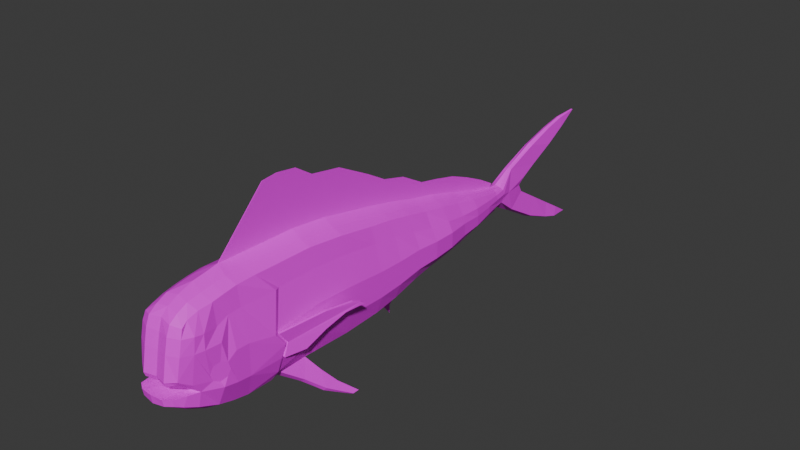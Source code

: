 # Source: Coryphaena_hippurus.blend  (saved by Blender 4.4.32; exported with 4.5.12 LTS)
import bpy
from mathutils import Matrix  # noqa: F401  (used for matrix-valued properties, if any)

bpy.ops.wm.read_factory_settings(use_empty=True)
scene = bpy.context.scene
scene.name = 'Scene'

# ---- collections
col_collection = bpy.data.collections.new('Collection'); scene.collection.children.link(col_collection)

# ---- images (referenced by path relative to the original .blend; pixels are not part of the script)
import os
ASSET_DIR = os.environ.get("B2B_ASSET_DIR", "")  # directory of the original .blend (textures are referenced by path, not embedded)
HERE = os.path.dirname(os.path.abspath(__file__))  # packed textures are extracted next to this script under _unpacked/

def load_image(name, relpath, width, height, colorspace="sRGB"):
    """Load a texture the original file referenced (path relative to the .blend, or extracted next to this script)."""
    p = next((c for c in (os.path.join(HERE, relpath), os.path.join(ASSET_DIR, relpath)) if relpath and os.path.exists(c)), "")
    if p:
        img = bpy.data.images.load(p, check_existing=True)
        img.name = name
    else:  # same state as the original file: an image datablock whose file is absent (Cycles renders it pink)
        img = bpy.data.images.new(name, width, height)
        img.source = "FILE"
        img.filepath = "//" + (relpath or name)
    img.colorspace_settings.name = colorspace
    return img
img_corypheaena_hippuris_textura = load_image('Corypheaena_hippuris_textura', 'Corypheaena_hippuris_textura.png', 1024, 1024, 'sRGB')

# ---- materials (node trees are filled in below, after node groups)
mat_material = bpy.data.materials.new('Material')

# ---- material node trees
mat_material.use_nodes = True; mat_material.node_tree.nodes.clear()
_N = mat_material.node_tree.nodes; _L = mat_material.node_tree.links
n0 = _N.new('ShaderNodeBsdfPrincipled'); n0.name = 'Principled BSDF'; n0.location = (10, 300)
n1 = _N.new('ShaderNodeOutputMaterial'); n1.name = 'Material Output'; n1.location = (300, 300)
n2 = _N.new('ShaderNodeTexImage'); n2.name = 'Image Texture'; n2.location = (-280, 280)
n2.image = img_corypheaena_hippuris_textura
_L.new(n0.outputs[0], n1.inputs[0])
_L.new(n2.outputs[0], n0.inputs[0])
n1.is_active_output = True

# ---- world
world_world = bpy.data.worlds.new('World'); scene.world = world_world
world_world.use_nodes = True; world_world.node_tree.nodes.clear()
_N = world_world.node_tree.nodes; _L = world_world.node_tree.links
n0 = _N.new('ShaderNodeOutputWorld'); n0.name = 'World Output'; n0.location = (300, 300)
n1 = _N.new('ShaderNodeBackground'); n1.name = 'Background'; n1.location = (10, 300)
n1.inputs[0].default_value = (0.05088, 0.05088, 0.05088, 1.0)
_L.new(n1.outputs[0], n0.inputs[0])
n0.is_active_output = True
world_world.color = (0.05088, 0.05088, 0.05088)
world_world.sun_shadow_jitter_overblur = 0.0

# ---- meshes
me_vert = bpy.data.meshes.new('Vert')
me_vert.from_pydata([(0.0, -0.002637, 0.4378), (0.0, -0.2972, 0.4972), (0.0, -0.5873, 0.5301), (0.0, -0.8972, 0.5367), (0.0, -1.205, 0.5433), (0.0, -1.396, 0.5117), (0.0, -1.513, 0.4718), (0.0, -1.594, 0.4313), (0.0, -1.672, 0.2994), (0.0, -1.696, 0.1919), (0.0, -1.727, 0.02088), (0.0, -1.716, -0.01035), (0.0, -1.602, -0.05925), (0.0, -1.56, -0.1007), (0.0, -1.784, -0.0803), (0.0, -1.775, -0.1426), (0.0, -1.683, -0.2088), (0.0, -1.578, -0.266), (0.0, -1.429, -0.3309), (0.0, -1.316, -0.3708), (0.0, -1.214, -0.3891), (0.0, -1.056, -0.3946), (0.0, -0.9051, -0.3915), (0.0, -0.604, -0.3849), (0.0, -0.3116, -0.3905), (0.0, 0.0004759, -0.3795), (0.0, 0.1974, -0.3475), (0.0, 0.4095, -0.2932), (0.0, 0.6019, -0.2685), (0.0, 0.8003, -0.2478), (0.0, 0.9972, -0.2227), (0.0, 1.2, -0.2053), (0.0, 1.396, -0.1757), (0.0, 1.55, -0.1537), (0.0, 1.62, -0.1502), (0.0, 1.8, -0.247), (0.0, 2.082, -0.4118), (0.0, 2.311, -0.508), (0.0, 2.456, -0.5568), (0.0, 2.644, -0.5614), (0.0, 1.968, -0.1371), (0.0, 1.925, -0.06688), (0.0, 1.976, -0.008881), (0.0, 2.717, 0.3422), (0.0, 2.505, 0.3452), (0.0, 2.323, 0.3078), (0.0, 2.085, 0.2445), (0.0, 1.799, 0.1224), (0.0, 1.632, 0.03567), (0.0, 1.553, 0.03541), (0.0, 1.394, 0.07659), (0.0, 1.2, 0.1331), (0.0, 1.002, 0.1972), (0.0, 0.8018, 0.2521), (0.0, 0.6019, 0.2964), (0.0, 0.4034, 0.3498), (0.0, 0.202, 0.3971), (0.0, -1.305, 0.5253), (0.0, -1.051, 0.54), (0.0, -1.647, -0.09071), (0.0, -1.646, 0.3833), (0.0, 2.119, 0.06064), (0.0, 2.332, 0.1635), (0.0, 2.522, 0.2558), (0.0, 2.161, -0.2584), (0.0, 2.358, -0.3821), (0.0, 2.505, -0.4739), (0.1475, -0.0047, 0.3577), (0.1546, -0.3001, 0.4128), (0.1529, -0.5918, 0.447), (0.1545, -0.9029, 0.4526), (0.1538, -1.058, 0.4564), (0.1582, -1.211, 0.4569), (0.1609, -1.311, 0.4445), (0.1619, -1.402, 0.4302), (0.1531, -1.504, 0.4167), (0.1503, -1.585, 0.391), (0.1607, -1.634, 0.3603), (0.1692, -1.655, 0.3001), (0.1691, -1.678, 0.1924), (0.1573, -1.703, 0.02998), (0.1492, -1.691, 0.008839), (0.1724, -1.602, -0.05925), (0.1795, -1.56, -0.1007), (0.163, -1.647, -0.09071), (0.1393, -1.739, -0.0803), (0.1393, -1.73, -0.1305), (0.1593, -1.677, -0.1548), (0.175, -1.578, -0.1995), (0.175, -1.429, -0.2644), (0.175, -1.316, -0.2962), (0.175, -1.197, -0.3183), (0.1776, -1.002, -0.3182), (0.1638, -0.9092, -0.3128), (0.175, -0.604, -0.3027), (0.1848, -0.3113, -0.3049), (0.1861, 0.0003755, -0.2917), (0.1856, 0.1975, -0.2634), (0.1845, 0.4094, -0.2122), (0.1678, 0.6026, -0.196), (0.1617, 0.8021, -0.1794), (0.149, 0.9993, -0.1604), (0.1238, 1.205, -0.1412), (0.09845, 1.399, -0.1295), (0.07735, 1.549, -0.1025), (0.06027, 1.639, -0.1054), (0.05151, 1.8, -0.2269), (0.05551, 2.082, -0.3917), (0.05551, 2.311, -0.4879), (0.05551, 2.456, -0.5367), (0.02849, 2.644, -0.5614), (0.02982, 2.161, -0.2584), (0.02508, 1.968, -0.1371), (0.02912, 1.925, -0.06688), (0.03843, 1.976, -0.008881), (0.02613, 2.522, 0.2558), (0.006565, 2.713, 0.3455), (0.01791, 2.506, 0.3349), (0.02247, 2.326, 0.2971), (0.02879, 2.085, 0.2259), (0.02958, 1.799, 0.1152), (0.03938, 1.638, 0.0196), (0.06316, 1.552, 0.01534), (0.08415, 1.401, 0.04805), (0.1032, 1.207, 0.09267), (0.1083, 1.007, 0.1353), (0.1178, 0.8049, 0.1877), (0.1246, 0.6037, 0.2286), (0.1314, 0.4038, 0.2786), (0.1375, 0.2008, 0.323), (0.2038, -1.484, -0.0542), (0.1807, -1.616, -0.02441), (0.1991, -1.582, 0.2967), (0.1991, -1.595, 0.1835), (0.2039, -1.517, 0.2869), (0.215, -1.528, 0.186), (0.0502, 1.756, -0.06217), (0.03483, 2.119, 0.06064), (0.03506, 2.332, 0.1635), (0.02982, 2.358, -0.3821), (0.03502, 2.505, -0.4739), (0.06138, 1.653, -0.002583), (0.06784, 1.661, -0.04079), (0.05955, 1.658, -0.07902), (0.07829, 1.549, -0.07909), (0.08658, 1.548, -0.04093), (0.07829, 1.546, -0.002776), (0.1094, 1.396, 0.0129), (0.1178, 1.395, -0.03559), (0.1178, 1.395, -0.09169), (0.1544, 1.2, -0.1028), (0.1544, 1.2, -0.02414), (0.1445, 1.2, 0.03481), (0.162, 1.001, 0.05455), (0.18, 0.9995, -0.002013), (0.18, 0.9983, -0.1016), (0.2164, 0.8007, -0.105), (0.2164, 0.801, 0.01401), (0.1795, 0.8013, 0.09228), (0.1795, 0.6019, 0.1155), (0.2307, 0.6019, 0.02699), (0.2307, 0.6019, -0.1077), (0.1795, 0.4053, 0.1662), (0.2307, 0.4065, 0.04225), (0.2307, 0.408, -0.1115), (0.2307, 0.1985, -0.1421), (0.2307, 0.1997, 0.03767), (0.1795, 0.2008, 0.2174), (0.1795, -0.001859, 0.2399), (0.2307, -0.001081, 0.042), (0.2307, -0.0003025, -0.1559), (0.1795, -0.3008, 0.2817), (0.2307, -0.3044, 0.06617), (0.2307, -0.308, -0.1493), (0.1795, -0.5915, 0.3053), (0.2307, -0.5956, 0.08046), (0.2307, -0.5998, -0.1444), (0.1795, -0.8992, 0.3091), (0.2307, -0.9747, 0.04023), (0.2307, -0.9374, -0.1499), (0.1951, -0.9347, 0.3101), (0.2403, -1.001, 0.03667), (0.2384, -0.9594, -0.1485), (0.1795, -1.207, 0.3127), (0.2307, -1.209, 0.08206), (0.2307, -1.212, -0.1486), (0.1795, -1.308, 0.3089), (0.2307, -1.31, 0.08504), (0.2307, -1.313, -0.1388), (0.2307, -1.421, -0.1184), (0.2302, -1.381, 0.03823), (0.1867, -1.405, 0.2765), (0.08974, -1.332, 0.4906), (0.08974, -1.23, 0.5013), (0.06433, 1.408, -0.1457), (0.08392, 1.214, -0.1722), (0.08974, -1.525, 0.4572), (0.08974, -1.425, 0.4768), (0.08974, -1.074, 0.498), (0.08974, -0.9176, 0.4946), (0.04529, 1.55, -0.1299), (0.08974, -1.604, 0.4192), (0.0266, 1.619, -0.1359), (0.08974, -1.693, 0.3044), (0.08974, -1.665, 0.3738), (0.08974, -1.717, 0.1951), (0.08974, -1.749, 0.02158), (0.08974, -1.738, -0.0104), (0.08974, -1.634, -0.06011), (0.08974, -1.591, -0.1022), (0.08974, -1.68, -0.09208), (0.08974, -1.773, -0.0815), (0.08974, -1.764, -0.1327), (0.08974, -1.697, -0.1756), (0.08974, -1.609, -0.2369), (0.08974, -1.458, -0.3144), (0.08974, -1.343, -0.3467), (0.08974, -1.239, -0.3635), (0.08974, -1.062, -0.3609), (0.117, -0.923, -0.3389), (0.0365, 1.554, 0.03001), (0.08974, -0.6196, -0.3534), (0.05664, 1.4, 0.064), (0.08974, -0.3225, -0.3489), (0.05591, 1.209, 0.1147), (0.08974, -0.005257, -0.3377), (0.06261, 1.008, 0.1673), (0.08974, 0.1949, -0.3051), (0.0639, 0.807, 0.2188), (0.08974, 0.4105, -0.2478), (0.08974, -0.3078, 0.4544), (0.08974, -0.008421, 0.3941), (0.07268, 0.6052, 0.2591), (0.08974, 0.6059, -0.2245), (0.08974, -0.6026, 0.4879), (0.07979, 0.4042, 0.3097), (0.08974, 0.8076, -0.2059), (0.08974, 0.1995, 0.3527), (0.08959, 1.008, -0.1876), (0.208, -1.478, 0.04478), (0.2259, -1.387, -0.06075), (0.2206, -1.409, 0.182), (0.0, 0.1323, 0.6499), (0.0, -0.1416, 0.7925), (0.0, -0.3924, 0.8342), (0.0, -0.5338, 0.9266), (0.0, -0.8181, 0.937), (0.0, 1.572, 0.06781), (0.0, 1.431, 0.147), (0.0, 1.256, 0.2288), (0.0, 1.076, 0.3011), (0.0, 0.8759, 0.35), (0.0, 0.71, 0.3838), (0.0, 0.5028, 0.4991), (0.0, 0.3037, 0.5507), (0.0, -0.6933, 0.9486), (0.0, 0.3459, -0.5293), (0.0, 0.4775, -0.408), (0.0, 0.6648, -0.3571), (0.0, 0.8613, -0.3158), (0.0, 1.042, -0.2955), (0.0, 1.243, -0.2584), (0.0, 1.425, -0.2344), (0.0, 1.643, -0.1899), (0.0, 0.3789, -0.4327), (0.0, 0.3468, -0.4647), (0.22, -1.428, 0.06201), (0.2014, -1.501, -0.003354), (0.214, -1.437, -0.07798), (0.2326, -1.364, -0.01261), (0.2129, -0.9731, -0.2546), (0.3235, -0.4048, 0.04404), (0.3381, -0.3101, -0.007657), (0.2307, -0.9054, -0.0529), (0.2657, -0.7812, -0.15), (0.2901, -0.6224, -0.06993), (0.3141, -0.466, -0.01383), (0.3332, -0.342, 0.01789), (0.2901, -0.6218, 0.05988), (0.0, -0.7545, -0.3882), (0.1597, -0.6842, -0.3127), (0.1431, -0.9168, -0.3234), (0.1324, -0.6118, -0.328), (0.1105, -0.6966, -0.3405), (0.1431, -0.6897, -0.3211), (0.3322, -0.4204, -0.6691), (0.3331, -0.418, -0.6694), (0.3225, -0.3705, -0.6744), (0.3225, -0.4228, -0.6749), (0.3331, -0.3663, -0.6689), (0.3322, -0.3684, -0.6686), (0.2154, -0.7478, -0.4326), (0.2736, -0.6114, -0.5479), (0.2725, -0.5019, -0.548), (0.2178, -0.6009, -0.4295), (0.191, -0.6094, -0.4467), (0.2576, -0.5079, -0.5649), (0.2547, -0.62, -0.5692), (0.1852, -0.7582, -0.4522), (0.2088, -0.605, -0.4344), (0.2656, -0.5047, -0.5558), (0.2038, -0.753, -0.4393), (0.2656, -0.615, -0.5569), (0.2473, -0.9084, -0.05295), (0.2473, -0.9405, -0.15), (0.3498, -0.3451, 0.01784), (0.3547, -0.3131, -0.007705), (0.2823, -0.7843, -0.1501), (0.3068, -0.6249, 0.05983), (0.3401, -0.4078, 0.04399), (0.2473, -0.9778, 0.04018), (0.3067, -0.6255, -0.06998), (0.3307, -0.4691, -0.01388), (0.002104, 0.1974, -0.3475), (0.002104, 0.4095, -0.2932), (0.002104, 0.6019, -0.2685), (0.002104, 0.8003, -0.2478), (0.002104, 0.9972, -0.2227), (0.002104, 1.2, -0.2053), (0.002104, 1.396, -0.1757), (0.002104, 1.55, -0.1537), (0.002104, 0.3789, -0.4327), (0.002104, 0.4775, -0.408), (0.002104, 0.6648, -0.3571), (0.002104, 0.8613, -0.3158), (0.002104, 1.042, -0.2955), (0.002104, 1.243, -0.2584), (0.002104, 1.425, -0.2344), (0.002104, 1.643, -0.1899), (0.002104, 0.3459, -0.5293), (0.002104, 0.3468, -0.4647), (0.002016, -0.002637, 0.4378), (0.002016, -0.2972, 0.4972), (0.002016, -0.5873, 0.5301), (0.002016, -0.8972, 0.5367), (0.002016, -1.051, 0.54), (0.002016, -1.205, 0.5433), (0.002016, 1.553, 0.03541), (0.002016, 1.394, 0.07659), (0.002016, 1.2, 0.1331), (0.002016, 1.002, 0.1972), (0.002016, 0.8018, 0.2521), (0.002016, 0.6019, 0.2964), (0.002016, 0.4034, 0.3498), (0.002016, 0.202, 0.3971), (0.002016, 0.1323, 0.6499), (0.002016, -0.1416, 0.7925), (0.002016, -0.3924, 0.8342), (0.002016, -0.5338, 0.9266), (0.002016, -0.6933, 0.9486), (0.002016, -0.8181, 0.937), (0.002016, 1.572, 0.06781), (0.002016, 1.431, 0.147), (0.002016, 1.256, 0.2288), (0.002016, 1.076, 0.3011), (0.002016, 0.8759, 0.35), (0.002016, 0.71, 0.3838), (0.002016, 0.5028, 0.4991), (0.002016, 0.3037, 0.5507), (0.247, -0.9266, -0.05697), (0.1981, -0.9446, -0.2637), (0.1694, -0.9782, -0.3165), (0.0988, -1.027, -0.3536), (0.0, -1.02, -0.3938)], [], [(170, 96, 97, 165), (121, 141, 142, 143, 105, 106, 136, 120), (144, 104, 105, 143), (149, 103, 104, 144), (150, 102, 103, 149), (155, 101, 102, 150), (156, 100, 101, 155), (161, 99, 100, 156), (164, 98, 99, 161), (165, 97, 98, 164), (168, 67, 68, 171), (171, 68, 69, 174), (174, 69, 70, 177), (177, 70, 71, 180), (180, 71, 72, 183), (183, 72, 73, 186), (186, 73, 74, 191), (89, 189, 83, 88), (88, 83, 84, 87), (83, 130, 131, 82), (82, 131, 80, 81), (79, 133, 132, 78), (80, 131, 133, 79), (78, 132, 76, 77), (132, 134, 75, 76), (133, 135, 134, 132), (131, 130, 267, 239, 135, 133), (120, 114, 137, 119), (112, 106, 107, 111), (114, 120, 136, 113), (113, 136, 106, 112), (119, 137, 138, 118), (118, 138, 115, 117), (117, 115, 116), (111, 107, 108, 139), (139, 108, 109, 140), (140, 109, 110), (193, 192, 73, 72), (195, 194, 103, 102), (197, 196, 75, 74), (199, 198, 71, 70), (194, 200, 104, 103), (196, 201, 76, 75), (200, 202, 105, 104), (204, 203, 78, 77), (107, 106, 35, 36), (203, 205, 79, 78), (108, 107, 36, 37), (205, 206, 80, 79), (109, 108, 37, 38), (206, 207, 81, 80), (110, 109, 38, 39), (207, 208, 82, 81), (208, 209, 83, 82), (209, 210, 84, 83), (210, 211, 85, 84), (211, 212, 86, 85), (212, 213, 87, 86), (201, 204, 77, 76), (213, 214, 88, 87), (214, 215, 89, 88), (215, 216, 90, 89), (216, 217, 91, 90), (217, 218, 92, 91), (106, 105, 202, 34, 35), (218, 362, 361, 92), (293, 292, 286, 289), (220, 222, 123, 122), (221, 223, 95, 94, 282), (222, 224, 124, 123), (223, 225, 96, 95), (224, 226, 125, 124), (225, 227, 97, 96), (137, 114, 42, 61, 62, 63, 43, 116, 115, 138), (226, 228, 126, 125), (227, 229, 98, 97), (231, 230, 68, 67), (228, 232, 127, 126), (229, 233, 99, 98), (230, 234, 69, 68), (232, 235, 128, 127), (233, 236, 100, 99), (234, 199, 70, 69), (235, 237, 129, 128), (236, 238, 101, 100), (198, 193, 72, 71), (237, 231, 67, 129), (238, 195, 102, 101), (192, 197, 74, 73), (90, 188, 189, 89), (188, 187, 190, 269, 240, 189), (187, 186, 191, 241, 190), (91, 185, 188, 90), (185, 184, 187, 188), (184, 183, 186, 187), (92, 270, 182, 185, 91), (182, 359, 181, 184, 185), (181, 180, 183, 184), (93, 360, 361), (179, 273, 178, 181, 359, 182), (178, 177, 180, 181), (94, 176, 179, 360, 93, 280), (176, 175, 178, 273, 179), (175, 174, 177, 178), (95, 173, 176, 94), (173, 172, 175, 176), (172, 171, 174, 175), (96, 170, 173, 95), (170, 169, 172, 173), (169, 168, 171, 172), (129, 167, 162, 128), (167, 166, 163, 162), (166, 165, 164, 163), (128, 162, 159, 127), (162, 163, 160, 159), (163, 164, 161, 160), (127, 159, 158, 126), (159, 160, 157, 158), (160, 161, 156, 157), (126, 158, 153, 125), (158, 157, 154, 153), (157, 156, 155, 154), (125, 153, 152, 124), (153, 154, 151, 152), (154, 155, 150, 151), (124, 152, 147, 123), (152, 151, 148, 147), (151, 150, 149, 148), (123, 147, 146, 122), (147, 148, 145, 146), (148, 149, 144, 145), (122, 146, 141, 121), (146, 145, 142, 141), (145, 144, 143, 142), (67, 168, 167, 129), (168, 169, 166, 167), (169, 170, 165, 166), (57, 5, 197, 192), (30, 31, 195, 238), (56, 0, 231, 237), (58, 4, 193, 198), (29, 30, 238, 236), (55, 56, 237, 235), (2, 3, 199, 234), (28, 29, 236, 233), (54, 55, 235, 232), (1, 2, 234, 230), (27, 28, 233, 229), (53, 54, 232, 228), (0, 1, 230, 231), (26, 27, 229, 227), (52, 53, 228, 226), (25, 26, 227, 225), (51, 52, 226, 224), (24, 25, 225, 223), (50, 51, 224, 222), (23, 24, 223, 221), (49, 50, 222, 220), (22, 279, 23, 221, 283, 219), (21, 363, 362, 218), (20, 21, 218, 217), (19, 20, 217, 216), (18, 19, 216, 215), (17, 18, 215, 214), (16, 17, 214, 213), (7, 60, 204, 201), (15, 16, 213, 212), (14, 15, 212, 211), (112, 111, 139, 140, 110, 39, 66, 65, 64, 40, 41, 113), (59, 14, 211, 210), (13, 59, 210, 209), (12, 13, 209, 208), (11, 12, 208, 207), (10, 11, 207, 206), (9, 10, 206, 205), (8, 9, 205, 203), (60, 8, 203, 204), (33, 34, 202, 200), (6, 7, 201, 196), (32, 33, 200, 194), (3, 58, 198, 199), (5, 6, 196, 197), (31, 32, 194, 195), (4, 57, 192, 193), (83, 189, 240, 268, 130), (239, 266, 190, 241, 135), (134, 191, 74, 75), (130, 268, 240, 269, 190, 266, 239, 267), (135, 241, 191, 134), (87, 84, 85, 86), (114, 113, 41, 42), (121, 120, 47, 48), (220, 122, 121, 48, 49), (47, 120, 119, 46), (46, 119, 118, 45), (45, 118, 117, 44), (44, 117, 116, 43), (54, 53, 341, 342), (244, 245, 348, 347), (53, 52, 340, 341), (243, 244, 347, 346), (52, 51, 339, 340), (242, 243, 346, 345), (51, 50, 338, 339), (50, 49, 337, 338), (245, 255, 349, 348), (254, 242, 345, 358), (49, 247, 351, 337), (253, 254, 358, 357), (252, 253, 357, 356), (263, 33, 320, 328), (26, 256, 329, 313), (28, 27, 314, 315), (262, 263, 328, 327), (27, 26, 313, 314), (261, 262, 327, 326), (260, 261, 326, 325), (275, 311, 307, 274), (290, 289, 286, 285, 288, 287), (297, 296, 287, 288), (296, 300, 290, 287), (282, 94, 280, 284, 283, 221), (292, 302, 285, 286), (302, 297, 288, 285), (300, 293, 289, 290), (284, 280, 294, 299), (299, 294, 293, 300), (281, 219, 298, 301), (301, 298, 297, 302), (93, 281, 301, 291), (291, 301, 302, 292), (283, 284, 299, 295), (295, 299, 300, 296), (219, 283, 295, 298), (298, 295, 296, 297), (280, 93, 291, 294), (294, 291, 292, 293), (304, 307, 311, 312, 306, 305, 309, 308, 310, 303), (274, 307, 304, 179), (178, 310, 308, 278), (276, 312, 311, 275), (179, 304, 303, 273), (278, 308, 309, 271), (272, 306, 312, 276), (273, 303, 310, 178), (277, 305, 306, 272), (271, 309, 305, 277), (273, 178, 278, 271, 277, 272, 276, 275, 274, 179), (320, 319, 327, 328), (318, 317, 325, 326), (316, 315, 323, 324), (314, 313, 329, 330, 321, 322), (319, 318, 326, 327), (317, 316, 324, 325), (315, 314, 322, 323), (29, 28, 315, 316), (264, 257, 322, 321), (265, 264, 321, 330), (30, 29, 316, 317), (257, 258, 323, 322), (256, 265, 330, 329), (31, 30, 317, 318), (258, 259, 324, 323), (32, 31, 318, 319), (259, 260, 325, 324), (33, 32, 319, 320), (332, 331, 345, 346), (342, 341, 355, 356), (333, 332, 346, 347), (343, 342, 356, 357), (334, 333, 347, 348), (344, 343, 357, 358), (336, 335, 349, 350), (331, 344, 358, 345), (338, 337, 351, 352), (339, 338, 352, 353), (335, 334, 348, 349), (340, 339, 353, 354), (341, 340, 354, 355), (255, 246, 350, 349), (55, 54, 342, 343), (247, 248, 352, 351), (1, 0, 331, 332), (56, 55, 343, 344), (248, 249, 353, 352), (2, 1, 332, 333), (0, 56, 344, 331), (249, 250, 354, 353), (3, 2, 333, 334), (250, 251, 355, 354), (4, 58, 335, 336), (246, 4, 336, 350), (58, 3, 334, 335), (251, 252, 356, 355), (361, 360, 179, 182, 270, 92), (361, 362, 219, 281, 93), (362, 363, 22, 219)])
_uv = me_vert.uv_layers.new(name='UVMap')
_uv.uv.foreach_set('vector', [0.1618, 0.3956, 0.1906, 0.3978, 0.1818, 0.441, 0.1562, 0.4393, 0.09746, 0.7558, 0.1031, 0.7522, 0.1115, 0.7538, 0.1198, 0.7537, 0.1258, 0.7511, 0.1498, 0.7949, 0.1141, 0.783, 0.07414, 0.79, 0.1212, 0.7373, 0.1263, 0.7377, 0.1258, 0.7511, 0.1198, 0.7537, 0.1269, 0.7034, 0.1347, 0.7049, 0.1263, 0.7377, 0.1212, 0.7373, 0.1327, 0.6603, 0.1404, 0.6619, 0.1347, 0.7049, 0.1269, 0.7034, 0.1357, 0.6156, 0.1479, 0.6168, 0.1404, 0.6619, 0.1327, 0.6603, 0.1399, 0.5718, 0.1549, 0.5734, 0.1479, 0.6168, 0.1357, 0.6156, 0.1434, 0.5279, 0.1613, 0.5296, 0.1549, 0.5734, 0.1399, 0.5718, 0.1467, 0.4851, 0.1678, 0.487, 0.1613, 0.5296, 0.1434, 0.5279, 0.1562, 0.4393, 0.1818, 0.441, 0.1678, 0.487, 0.1467, 0.4851, 0.07369, 0.3901, 0.04711, 0.3881, 0.03901, 0.3221, 0.06841, 0.3236, 0.06841, 0.3236, 0.03901, 0.3221, 0.03525, 0.2572, 0.067, 0.2591, 0.067, 0.2591, 0.03525, 0.2572, 0.03811, 0.1885, 0.07015, 0.1911, 0.07015, 0.1911, 0.03811, 0.1885, 0.03928, 0.1542, 0.07077, 0.1832, 0.07077, 0.1832, 0.03928, 0.1542, 0.04127, 0.1204, 0.07338, 0.1231, 0.07338, 0.1231, 0.04127, 0.1204, 0.04534, 0.0985, 0.07552, 0.1009, 0.07552, 0.1009, 0.04534, 0.0985, 0.04969, 0.07859, 0.08407, 0.07973, 0.2029, 0.08198, 0.172, 0.08153, 0.1687, 0.05081, 0.1906, 0.04824, 0.1906, 0.04824, 0.1687, 0.05081, 0.1673, 0.03141, 0.1817, 0.02574, 0.1687, 0.05081, 0.1581, 0.06688, 0.1493, 0.04017, 0.16, 0.04103, 0.16, 0.04103, 0.1493, 0.04017, 0.1379, 0.0205, 0.1457, 0.02057, 0.1057, 0.02071, 0.1073, 0.03901, 0.08222, 0.04045, 0.08172, 0.02448, 0.1379, 0.0205, 0.1493, 0.04017, 0.1073, 0.03901, 0.1057, 0.02071, 0.08172, 0.02448, 0.08222, 0.04045, 0.0604, 0.03879, 0.06804, 0.02821, 0.08222, 0.04045, 0.08365, 0.05483, 0.05378, 0.05626, 0.0604, 0.03879, 0.1073, 0.03901, 0.1062, 0.0537, 0.08365, 0.05483, 0.08222, 0.04045, 0.1493, 0.04017, 0.1581, 0.06688, 0.1471, 0.06242, 0.1364, 0.06678, 0.1062, 0.0537, 0.1073, 0.03901, 0.07414, 0.79, 0.0993, 0.8308, 0.08208, 0.8615, 0.04609, 0.8519, 0.1272, 0.8309, 0.1498, 0.7949, 0.1824, 0.8595, 0.1515, 0.8752, 0.0993, 0.8308, 0.07414, 0.79, 0.1141, 0.783, 0.1125, 0.8205, 0.1125, 0.8205, 0.1141, 0.783, 0.1498, 0.7949, 0.1272, 0.8309, 0.04609, 0.8519, 0.08208, 0.8615, 0.05674, 0.907, 0.02717, 0.904, 0.02717, 0.904, 0.05674, 0.907, 0.03377, 0.9479, 0.01643, 0.9432, 0.01643, 0.9432, 0.03377, 0.9479, 0.01114, 0.9889, 0.1515, 0.8752, 0.1824, 0.8595, 0.2005, 0.9113, 0.1761, 0.9204, 0.1761, 0.9204, 0.2005, 0.9113, 0.2094, 0.944, 0.1945, 0.9539, 0.1945, 0.9539, 0.2094, 0.944, 0.2117, 0.9859, 0.2571, 0.1035, 0.2583, 0.08138, 0.2765, 0.08684, 0.2746, 0.1085, 0.3269, 0.5661, 0.3304, 0.5983, 0.3225, 0.5952, 0.3174, 0.5611, 0.2597, 0.0614, 0.2615, 0.03981, 0.2777, 0.04514, 0.2781, 0.0672, 0.2565, 0.1724, 0.2568, 0.1379, 0.2732, 0.1422, 0.2731, 0.1763, 0.3304, 0.5983, 0.3341, 0.6225, 0.3264, 0.6193, 0.3225, 0.5952, 0.2615, 0.03981, 0.2648, 0.02351, 0.2794, 0.02806, 0.2777, 0.04514, 0.1316, 0.7385, 0.1315, 0.7539, 0.1258, 0.7511, 0.1263, 0.7377, 0.3921, 0.0275, 0.392, 0.04392, 0.3749, 0.04265, 0.3768, 0.02862, 0.3371, 0.7525, 0.3346, 0.6804, 0.3464, 0.6822, 0.3498, 0.7544, 0.392, 0.04392, 0.392, 0.06864, 0.3749, 0.06703, 0.3749, 0.04265, 0.339, 0.8064, 0.3371, 0.7525, 0.3498, 0.7544, 0.3517, 0.8083, 0.392, 0.06864, 0.3923, 0.1036, 0.3779, 0.09913, 0.3749, 0.06703, 0.3399, 0.8391, 0.339, 0.8064, 0.3517, 0.8083, 0.3526, 0.8409, 0.3923, 0.1036, 0.3924, 0.1137, 0.3798, 0.107, 0.3779, 0.09913, 0.3462, 0.8764, 0.3399, 0.8391, 0.3526, 0.8409, 0.3525, 0.8761, 0.3948, 0.4055, 0.3947, 0.4308, 0.3761, 0.4367, 0.381, 0.4119, 0.3947, 0.4308, 0.395, 0.4438, 0.3749, 0.4495, 0.3761, 0.4367, 0.3939, 0.3765, 0.394, 0.3566, 0.4087, 0.3638, 0.412, 0.3833, 0.394, 0.3566, 0.394, 0.3359, 0.4039, 0.3433, 0.4087, 0.3638, 0.3863, 0.5989, 0.3759, 0.6, 0.3774, 0.5893, 0.3876, 0.5882, 0.3277, 0.01289, 0.3286, 0.03045, 0.3128, 0.03241, 0.3167, 0.01944, 0.2648, 0.02351, 0.2685, 0.01114, 0.2841, 0.01789, 0.2794, 0.02806, 0.3286, 0.03045, 0.3299, 0.05418, 0.3102, 0.05638, 0.3128, 0.03241, 0.3299, 0.05418, 0.3314, 0.09149, 0.3115, 0.09171, 0.3102, 0.05638, 0.3314, 0.09149, 0.332, 0.1166, 0.3121, 0.1164, 0.3115, 0.09171, 0.332, 0.1166, 0.3323, 0.1377, 0.3125, 0.141, 0.3121, 0.1164, 0.3323, 0.1377, 0.3321, 0.1702, 0.3117, 0.1769, 0.3125, 0.141, 0.3346, 0.6804, 0.3308, 0.6302, 0.3383, 0.6357, 0.3445, 0.6372, 0.3464, 0.6822, 0.3321, 0.1702, 0.3299, 0.1757, 0.3134, 0.181, 0.3117, 0.1769, 0.6333, 0.9029, 0.634, 0.8787, 0.6602, 0.9219, 0.6598, 0.9333, 0.2729, 0.7274, 0.275, 0.6926, 0.2819, 0.6931, 0.2796, 0.7271, 0.3314, 0.2506, 0.331, 0.3048, 0.3091, 0.3026, 0.3115, 0.2483, 0.3215, 0.2495, 0.275, 0.6926, 0.2716, 0.6494, 0.2831, 0.6493, 0.2819, 0.6931, 0.331, 0.3048, 0.3305, 0.3619, 0.3082, 0.3584, 0.3091, 0.3026, 0.2716, 0.6494, 0.2696, 0.604, 0.2815, 0.6042, 0.2831, 0.6493, 0.3305, 0.3619, 0.3296, 0.3947, 0.3075, 0.3912, 0.3082, 0.3584, 0.3756, 0.4909, 0.3749, 0.4729, 0.3832, 0.4717, 0.3832, 0.4898, 0.3831, 0.5164, 0.383, 0.5404, 0.3832, 0.5659, 0.3816, 0.5648, 0.3773, 0.5412, 0.3755, 0.5175, 0.2696, 0.604, 0.2665, 0.5584, 0.2801, 0.5584, 0.2815, 0.6042, 0.3296, 0.3947, 0.3281, 0.4274, 0.3064, 0.424, 0.3075, 0.3912, 0.2611, 0.3747, 0.2575, 0.3074, 0.2741, 0.3097, 0.2759, 0.3761, 0.2665, 0.5584, 0.2659, 0.513, 0.279, 0.5131, 0.2801, 0.5584, 0.3281, 0.4274, 0.3274, 0.4606, 0.3095, 0.4574, 0.3064, 0.424, 0.2575, 0.3074, 0.2559, 0.2417, 0.2721, 0.2448, 0.2741, 0.3097, 0.2659, 0.513, 0.2642, 0.4675, 0.2773, 0.4679, 0.279, 0.5131, 0.3274, 0.4606, 0.3267, 0.4955, 0.3103, 0.492, 0.3095, 0.4574, 0.2559, 0.2417, 0.2565, 0.1724, 0.2731, 0.1763, 0.2721, 0.2448, 0.2642, 0.4675, 0.2636, 0.4214, 0.2758, 0.4221, 0.2773, 0.4679, 0.3267, 0.4955, 0.3262, 0.5301, 0.3125, 0.5259, 0.3103, 0.492, 0.2568, 0.1379, 0.2571, 0.1035, 0.2746, 0.1085, 0.2732, 0.1422, 0.2636, 0.4214, 0.2611, 0.3747, 0.2759, 0.3761, 0.2758, 0.4221, 0.3262, 0.5301, 0.3269, 0.5661, 0.3174, 0.5611, 0.3125, 0.5259, 0.2583, 0.08138, 0.2597, 0.0614, 0.2781, 0.0672, 0.2765, 0.08684, 0.2084, 0.1074, 0.1751, 0.1056, 0.172, 0.08153, 0.2029, 0.08198, 0.1751, 0.1056, 0.1259, 0.1031, 0.1371, 0.08807, 0.1481, 0.09253, 0.1588, 0.08817, 0.172, 0.08153, 0.1259, 0.1031, 0.07552, 0.1009, 0.08407, 0.07973, 0.1057, 0.08004, 0.1371, 0.08807, 0.2117, 0.1339, 0.1759, 0.1281, 0.1751, 0.1056, 0.2084, 0.1074, 0.1759, 0.1281, 0.1253, 0.1254, 0.1259, 0.1031, 0.1751, 0.1056, 0.1253, 0.1254, 0.07338, 0.1231, 0.07552, 0.1009, 0.1259, 0.1031, 0.2092, 0.1769, 0.1957, 0.1823, 0.1728, 0.1837, 0.1759, 0.1281, 0.2117, 0.1339, 0.1728, 0.1837, 0.1525, 0.1897, 0.1327, 0.172, 0.1253, 0.1254, 0.1759, 0.1281, 0.1327, 0.172, 0.07077, 0.1832, 0.07338, 0.1231, 0.1253, 0.1254, 0.2065, 0.1974, 0.197, 0.1888, 0.2083, 0.1822, 0.1727, 0.1886, 0.1509, 0.1944, 0.1314, 0.1778, 0.1327, 0.172, 0.1525, 0.1897, 0.1728, 0.1837, 0.1314, 0.1778, 0.07015, 0.1911, 0.07077, 0.1832, 0.1327, 0.172, 0.2006, 0.2646, 0.1671, 0.2631, 0.1727, 0.1886, 0.197, 0.1888, 0.2065, 0.1974, 0.2034, 0.2471, 0.1671, 0.2631, 0.1176, 0.261, 0.1314, 0.1778, 0.1509, 0.1944, 0.1727, 0.1886, 0.1176, 0.261, 0.067, 0.2591, 0.07015, 0.1911, 0.1314, 0.1778, 0.1975, 0.3292, 0.1644, 0.3276, 0.1671, 0.2631, 0.2006, 0.2646, 0.1644, 0.3276, 0.117, 0.3255, 0.1176, 0.261, 0.1671, 0.2631, 0.117, 0.3255, 0.06841, 0.3236, 0.067, 0.2591, 0.1176, 0.261, 0.1906, 0.3978, 0.1618, 0.3956, 0.1644, 0.3276, 0.1975, 0.3292, 0.1618, 0.3956, 0.1183, 0.3927, 0.117, 0.3255, 0.1644, 0.3276, 0.1183, 0.3927, 0.07369, 0.3901, 0.06841, 0.3236, 0.117, 0.3255, 0.05183, 0.434, 0.076, 0.4352, 0.08458, 0.481, 0.05879, 0.4794, 0.076, 0.4352, 0.1167, 0.4371, 0.113, 0.4827, 0.08458, 0.481, 0.1167, 0.4371, 0.1562, 0.4393, 0.1467, 0.4851, 0.113, 0.4827, 0.05879, 0.4794, 0.08458, 0.481, 0.09315, 0.5251, 0.06701, 0.5242, 0.08458, 0.481, 0.113, 0.4827, 0.1138, 0.5261, 0.09315, 0.5251, 0.113, 0.4827, 0.1467, 0.4851, 0.1434, 0.5279, 0.1138, 0.5261, 0.06701, 0.5242, 0.09315, 0.5251, 0.09567, 0.5694, 0.07321, 0.5693, 0.09315, 0.5251, 0.1138, 0.5261, 0.1137, 0.5703, 0.09567, 0.5694, 0.1138, 0.5261, 0.1434, 0.5279, 0.1399, 0.5718, 0.1137, 0.5703, 0.07321, 0.5693, 0.09567, 0.5694, 0.101, 0.614, 0.08187, 0.6147, 0.09567, 0.5694, 0.1137, 0.5703, 0.1138, 0.6145, 0.101, 0.614, 0.1137, 0.5703, 0.1399, 0.5718, 0.1357, 0.6156, 0.1138, 0.6145, 0.08187, 0.6147, 0.101, 0.614, 0.1023, 0.6585, 0.08851, 0.6594, 0.101, 0.614, 0.1138, 0.6145, 0.1155, 0.6592, 0.1023, 0.6585, 0.1138, 0.6145, 0.1357, 0.6156, 0.1327, 0.6603, 0.1155, 0.6592, 0.08851, 0.6594, 0.1023, 0.6585, 0.1037, 0.7022, 0.09535, 0.7029, 0.1023, 0.6585, 0.1155, 0.6592, 0.1146, 0.7025, 0.1037, 0.7022, 0.1155, 0.6592, 0.1327, 0.6603, 0.1269, 0.7034, 0.1146, 0.7025, 0.09535, 0.7029, 0.1037, 0.7022, 0.1045, 0.7357, 0.1001, 0.7367, 0.1037, 0.7022, 0.1146, 0.7025, 0.113, 0.7365, 0.1045, 0.7357, 0.1146, 0.7025, 0.1269, 0.7034, 0.1212, 0.7373, 0.113, 0.7365, 0.2796, 0.7271, 0.2841, 0.7264, 0.2804, 0.7428, 0.274, 0.7461, 0.1045, 0.7357, 0.113, 0.7365, 0.1115, 0.7538, 0.1031, 0.7522, 0.113, 0.7365, 0.1212, 0.7373, 0.1198, 0.7537, 0.1115, 0.7538, 0.04711, 0.3881, 0.07369, 0.3901, 0.076, 0.4352, 0.05183, 0.434, 0.07369, 0.3901, 0.1183, 0.3927, 0.1167, 0.4371, 0.076, 0.4352, 0.1183, 0.3927, 0.1618, 0.3956, 0.1562, 0.4393, 0.1167, 0.4371, 0.2369, 0.08696, 0.2383, 0.0673, 0.2597, 0.0614, 0.2583, 0.08138, 0.3467, 0.5314, 0.3461, 0.5667, 0.3269, 0.5661, 0.3262, 0.5301, 0.2416, 0.4213, 0.2391, 0.3753, 0.2611, 0.3747, 0.2636, 0.4214, 0.2349, 0.1424, 0.2351, 0.1085, 0.2571, 0.1035, 0.2568, 0.1379, 0.3474, 0.4982, 0.3467, 0.5314, 0.3262, 0.5301, 0.3267, 0.4955, 0.2445, 0.4668, 0.2416, 0.4213, 0.2636, 0.4214, 0.2642, 0.4675, 0.234, 0.2445, 0.2346, 0.1763, 0.2565, 0.1724, 0.2559, 0.2417, 0.3481, 0.4642, 0.3474, 0.4982, 0.3267, 0.4955, 0.3274, 0.4606, 0.248, 0.5117, 0.2445, 0.4668, 0.2642, 0.4675, 0.2659, 0.513, 0.2355, 0.3091, 0.234, 0.2445, 0.2559, 0.2417, 0.2575, 0.3074, 0.3488, 0.4318, 0.3481, 0.4642, 0.3274, 0.4606, 0.3281, 0.4274, 0.2507, 0.5568, 0.248, 0.5117, 0.2659, 0.513, 0.2665, 0.5584, 0.2391, 0.3753, 0.2355, 0.3091, 0.2575, 0.3074, 0.2611, 0.3747, 0.3502, 0.3993, 0.3488, 0.4318, 0.3281, 0.4274, 0.3296, 0.3947, 0.2543, 0.6021, 0.2507, 0.5568, 0.2665, 0.5584, 0.2696, 0.604, 0.3511, 0.367, 0.3502, 0.3993, 0.3296, 0.3947, 0.3305, 0.3619, 0.2586, 0.6473, 0.2543, 0.6021, 0.2696, 0.604, 0.2716, 0.6494, 0.3517, 0.3109, 0.3511, 0.367, 0.3305, 0.3619, 0.331, 0.3048, 0.2623, 0.6913, 0.2586, 0.6473, 0.2716, 0.6494, 0.275, 0.6926, 0.3519, 0.2563, 0.3517, 0.3109, 0.331, 0.3048, 0.3314, 0.2506, 0.2649, 0.7273, 0.2623, 0.6913, 0.275, 0.6926, 0.2729, 0.7274, 0.3523, 0.2017, 0.3521, 0.229, 0.3519, 0.2563, 0.3314, 0.2506, 0.3267, 0.2351, 0.3254, 0.1933, 0.3525, 0.1742, 0.3525, 0.1809, 0.3299, 0.1757, 0.3321, 0.1702, 0.3526, 0.1445, 0.3525, 0.1742, 0.3321, 0.1702, 0.3323, 0.1377, 0.3523, 0.1236, 0.3526, 0.1445, 0.3323, 0.1377, 0.332, 0.1166, 0.3515, 0.09783, 0.3523, 0.1236, 0.332, 0.1166, 0.3314, 0.09149, 0.3502, 0.06251, 0.3515, 0.09783, 0.3314, 0.09149, 0.3299, 0.05418, 0.3491, 0.03608, 0.3502, 0.06251, 0.3299, 0.05418, 0.3286, 0.03045, 0.4125, 0.01114, 0.4121, 0.02435, 0.3921, 0.0275, 0.3926, 0.01428, 0.3477, 0.01114, 0.3491, 0.03608, 0.3286, 0.03045, 0.3277, 0.01289, 0.3876, 0.6185, 0.3749, 0.6199, 0.3759, 0.6, 0.3863, 0.5989, 0.3829, 0.149, 0.383, 0.1955, 0.3822, 0.2428, 0.3826, 0.2781, 0.3807, 0.3113, 0.3749, 0.3102, 0.3755, 0.2768, 0.3761, 0.2417, 0.3769, 0.1944, 0.3778, 0.148, 0.3749, 0.136, 0.3808, 0.1371, 0.3749, 0.3638, 0.3755, 0.3336, 0.394, 0.3359, 0.394, 0.3566, 0.3749, 0.3833, 0.3749, 0.3638, 0.394, 0.3566, 0.3939, 0.3765, 0.4141, 0.4364, 0.4144, 0.4492, 0.395, 0.4438, 0.3947, 0.4308, 0.4144, 0.4094, 0.4141, 0.4364, 0.3947, 0.4308, 0.3948, 0.4055, 0.4124, 0.1025, 0.4125, 0.1125, 0.3924, 0.1137, 0.3923, 0.1036, 0.4121, 0.06812, 0.4124, 0.1025, 0.3923, 0.1036, 0.392, 0.06864, 0.412, 0.0438, 0.4121, 0.06812, 0.392, 0.06864, 0.392, 0.04392, 0.4121, 0.02435, 0.412, 0.0438, 0.392, 0.04392, 0.3921, 0.0275, 0.3446, 0.6247, 0.3445, 0.6372, 0.3383, 0.6357, 0.3341, 0.6225, 0.2418, 0.04257, 0.2452, 0.02579, 0.2648, 0.02351, 0.2615, 0.03981, 0.3452, 0.599, 0.3446, 0.6247, 0.3341, 0.6225, 0.3304, 0.5983, 0.2346, 0.1763, 0.2349, 0.1424, 0.2568, 0.1379, 0.2565, 0.1724, 0.2383, 0.0673, 0.2418, 0.04257, 0.2615, 0.03981, 0.2597, 0.0614, 0.3461, 0.5667, 0.3452, 0.599, 0.3304, 0.5983, 0.3269, 0.5661, 0.2351, 0.1085, 0.2369, 0.08696, 0.2583, 0.08138, 0.2571, 0.1035, 0.1687, 0.05081, 0.172, 0.08153, 0.1588, 0.08817, 0.163, 0.07755, 0.1581, 0.06688, 0.1364, 0.06678, 0.1323, 0.07741, 0.1371, 0.08807, 0.1057, 0.08004, 0.1062, 0.0537, 0.08365, 0.05483, 0.08407, 0.07973, 0.04969, 0.07859, 0.05378, 0.05626, 0.1581, 0.06688, 0.163, 0.07755, 0.1588, 0.08817, 0.1481, 0.09253, 0.1371, 0.08807, 0.1323, 0.07741, 0.1364, 0.06678, 0.1471, 0.06242, 0.1062, 0.0537, 0.1057, 0.08004, 0.08407, 0.07973, 0.08365, 0.05483, 0.1817, 0.02574, 0.1673, 0.03141, 0.1657, 0.01114, 0.1766, 0.01379, 0.3834, 0.7142, 0.3813, 0.7272, 0.3749, 0.7272, 0.3749, 0.7142, 0.274, 0.7461, 0.264, 0.7791, 0.2573, 0.779, 0.2646, 0.7446, 0.2729, 0.7274, 0.2796, 0.7271, 0.274, 0.7461, 0.2646, 0.7446, 0.2649, 0.7273, 0.2573, 0.779, 0.264, 0.7791, 0.2542, 0.8393, 0.2468, 0.839, 0.2468, 0.839, 0.2542, 0.8393, 0.2465, 0.8904, 0.2411, 0.8896, 0.2411, 0.8896, 0.2465, 0.8904, 0.242, 0.929, 0.2375, 0.9287, 0.2375, 0.9287, 0.242, 0.929, 0.2381, 0.9742, 0.237, 0.9754, 0.618, 0.4125, 0.6184, 0.4575, 0.618, 0.4575, 0.6176, 0.4125, 0.6456, 0.1069, 0.6439, 0.07128, 0.6444, 0.07128, 0.6461, 0.1069, 0.6184, 0.4575, 0.6194, 0.5027, 0.619, 0.5027, 0.618, 0.4575, 0.6436, 0.1626, 0.6456, 0.1069, 0.6461, 0.1069, 0.644, 0.1626, 0.6194, 0.5027, 0.621, 0.5479, 0.6205, 0.5479, 0.619, 0.5027, 0.6454, 0.2294, 0.6436, 0.1626, 0.644, 0.1626, 0.6458, 0.2294, 0.621, 0.5479, 0.6221, 0.5918, 0.6217, 0.5918, 0.6205, 0.5479, 0.6221, 0.5918, 0.6228, 0.6277, 0.6224, 0.6277, 0.6217, 0.5918, 0.6439, 0.07128, 0.6454, 0.03613, 0.6458, 0.03614, 0.6444, 0.07128, 0.6469, 0.2717, 0.6454, 0.2294, 0.6458, 0.2294, 0.6473, 0.2717, 0.6436, 0.7211, 0.6436, 0.7141, 0.644, 0.714, 0.644, 0.721, 0.646, 0.3171, 0.6469, 0.2717, 0.6473, 0.2717, 0.6465, 0.3171, 0.6477, 0.368, 0.646, 0.3171, 0.6465, 0.3171, 0.6481, 0.368, 0.6712, 0.478, 0.669, 0.4563, 0.6695, 0.4562, 0.6716, 0.478, 0.3753, 0.6422, 0.3753, 0.6919, 0.3749, 0.6919, 0.3749, 0.6422, 0.6695, 0.2615, 0.6697, 0.222, 0.6702, 0.222, 0.67, 0.2614, 0.6943, 0.4047, 0.6941, 0.4515, 0.6937, 0.4515, 0.6939, 0.4048, 0.6697, 0.222, 0.6712, 0.18, 0.6716, 0.18, 0.6702, 0.222, 0.6937, 0.3655, 0.6943, 0.4047, 0.6939, 0.4048, 0.6933, 0.3656, 0.6937, 0.3223, 0.6937, 0.3655, 0.6933, 0.3656, 0.6932, 0.3223, 0.725, 0.08003, 0.7215, 0.08029, 0.7234, 0.0459, 0.727, 0.04564, 0.4088, 0.3329, 0.4087, 0.3334, 0.4088, 0.322, 0.409, 0.3215, 0.4114, 0.3211, 0.4112, 0.3325, 0.669, 0.09964, 0.6852, 0.1179, 0.6843, 0.1592, 0.677, 0.1506, 0.6731, 0.8173, 0.6758, 0.817, 0.6761, 0.8509, 0.6736, 0.8505, 0.3215, 0.2495, 0.3115, 0.2483, 0.3152, 0.2346, 0.3191, 0.2344, 0.3267, 0.2351, 0.3314, 0.2506, 0.634, 0.8787, 0.6359, 0.878, 0.6602, 0.9214, 0.6602, 0.9219, 0.4174, 0.2758, 0.4204, 0.275, 0.4114, 0.3211, 0.409, 0.3215, 0.6758, 0.817, 0.6782, 0.8167, 0.6763, 0.8512, 0.6761, 0.8509, 0.6815, 0.7527, 0.6857, 0.7537, 0.682, 0.7849, 0.6797, 0.7844, 0.6797, 0.7844, 0.682, 0.7849, 0.6782, 0.8167, 0.6758, 0.817, 0.4311, 0.2035, 0.4376, 0.2024, 0.429, 0.2415, 0.4243, 0.2424, 0.4243, 0.2424, 0.429, 0.2415, 0.4204, 0.275, 0.4174, 0.2758, 0.4261, 0.2049, 0.4311, 0.2035, 0.4243, 0.2424, 0.4214, 0.2435, 0.4214, 0.2435, 0.4243, 0.2424, 0.4174, 0.2758, 0.4152, 0.2764, 0.6731, 0.7513, 0.6815, 0.7527, 0.6797, 0.7844, 0.6749, 0.7839, 0.6749, 0.7839, 0.6797, 0.7844, 0.6758, 0.817, 0.6731, 0.8173, 0.669, 0.01039, 0.7002, 0.04783, 0.6926, 0.08143, 0.6712, 0.05695, 0.6712, 0.05695, 0.6926, 0.08143, 0.6852, 0.1179, 0.669, 0.09964, 0.5812, 0.8616, 0.5827, 0.812, 0.6087, 0.8482, 0.6071, 0.8805, 0.6071, 0.8805, 0.6087, 0.8482, 0.634, 0.8787, 0.6333, 0.9029, 0.55, 0.4877, 0.548, 0.4534, 0.5637, 0.4178, 0.5741, 0.3828, 0.5736, 0.3485, 0.5796, 0.3553, 0.5861, 0.3688, 0.5922, 0.4163, 0.5922, 0.494, 0.571, 0.4797, 0.727, 0.04564, 0.7234, 0.0459, 0.7228, 0.01065, 0.7264, 0.01039, 0.7165, 0.5605, 0.7202, 0.5602, 0.7191, 0.6343, 0.7155, 0.6345, 0.7245, 0.1141, 0.7209, 0.1144, 0.7215, 0.08029, 0.725, 0.08003, 0.3747, 0.6751, 0.371, 0.6753, 0.371, 0.6528, 0.3747, 0.6526, 0.7155, 0.6345, 0.7191, 0.6343, 0.7188, 0.6816, 0.7151, 0.6818, 0.727, 0.1487, 0.7234, 0.1489, 0.7209, 0.1144, 0.7245, 0.1141, 0.3742, 0.7159, 0.371, 0.7143, 0.371, 0.6961, 0.3742, 0.6977, 0.7158, 0.6969, 0.7194, 0.6967, 0.7202, 0.7052, 0.7165, 0.7054, 0.7151, 0.6818, 0.7188, 0.6816, 0.7194, 0.6967, 0.7158, 0.6969, 0.5679, 0.6486, 0.548, 0.6624, 0.548, 0.5833, 0.5537, 0.5352, 0.56, 0.5216, 0.5657, 0.5148, 0.5653, 0.5496, 0.5755, 0.5852, 0.5908, 0.6216, 0.5885, 0.6568, 0.5624, 0.02826, 0.5661, 0.0624, 0.552, 0.05935, 0.5496, 0.01039, 0.5705, 0.1058, 0.5778, 0.1501, 0.5598, 0.1444, 0.5568, 0.0994, 0.5832, 0.1935, 0.5897, 0.237, 0.5673, 0.2284, 0.5654, 0.1842, 0.5949, 0.2795, 0.5949, 0.3278, 0.548, 0.3059, 0.5617, 0.3022, 0.5668, 0.2936, 0.5667, 0.2712, 0.5661, 0.0624, 0.5705, 0.1058, 0.5568, 0.0994, 0.552, 0.05935, 0.5778, 0.1501, 0.5832, 0.1935, 0.5654, 0.1842, 0.5598, 0.1444, 0.5897, 0.237, 0.5949, 0.2795, 0.5667, 0.2712, 0.5673, 0.2284, 0.6696, 0.3024, 0.6695, 0.2615, 0.67, 0.2614, 0.67, 0.3024, 0.6943, 0.18, 0.694, 0.201, 0.6935, 0.2011, 0.6939, 0.18, 0.3749, 0.7566, 0.3749, 0.7494, 0.3753, 0.7494, 0.3753, 0.7566, 0.6694, 0.3428, 0.6696, 0.3024, 0.67, 0.3024, 0.6699, 0.3428, 0.694, 0.201, 0.6931, 0.241, 0.6926, 0.241, 0.6935, 0.2011, 0.3749, 0.7709, 0.3749, 0.7566, 0.3753, 0.7566, 0.3753, 0.7709, 0.6696, 0.385, 0.6694, 0.3428, 0.6699, 0.3428, 0.6701, 0.3849, 0.6931, 0.241, 0.6929, 0.2831, 0.6924, 0.2831, 0.6926, 0.241, 0.6692, 0.4248, 0.6696, 0.385, 0.6701, 0.3849, 0.6697, 0.4247, 0.6929, 0.2831, 0.6937, 0.3223, 0.6932, 0.3223, 0.6924, 0.2831, 0.669, 0.4563, 0.6692, 0.4248, 0.6697, 0.4247, 0.6695, 0.4562, 0.5167, 0.5561, 0.5178, 0.6224, 0.4665, 0.6432, 0.4465, 0.578, 0.5243, 0.7591, 0.5259, 0.8043, 0.5018, 0.8165, 0.5011, 0.7791, 0.5211, 0.4919, 0.5167, 0.5561, 0.4465, 0.578, 0.4475, 0.5219, 0.5207, 0.714, 0.5243, 0.7591, 0.5011, 0.7791, 0.4844, 0.7296, 0.5321, 0.4244, 0.5211, 0.4919, 0.4475, 0.5219, 0.4331, 0.4876, 0.5185, 0.6684, 0.5207, 0.714, 0.4844, 0.7296, 0.4812, 0.6843, 0.5429, 0.3574, 0.5375, 0.3909, 0.4347, 0.4521, 0.4422, 0.4255, 0.5178, 0.6224, 0.5185, 0.6684, 0.4812, 0.6843, 0.4665, 0.6432, 0.5403, 0.9398, 0.5429, 0.9759, 0.5351, 0.9787, 0.5236, 0.9449, 0.5358, 0.8955, 0.5403, 0.9398, 0.5236, 0.9449, 0.5129, 0.9038, 0.5375, 0.3909, 0.5321, 0.4244, 0.4331, 0.4876, 0.4347, 0.4521, 0.5299, 0.8499, 0.5358, 0.8955, 0.5129, 0.9038, 0.5044, 0.8618, 0.5259, 0.8043, 0.5299, 0.8499, 0.5044, 0.8618, 0.5018, 0.8165, 0.6454, 0.03613, 0.6478, 0.01039, 0.6482, 0.0104, 0.6458, 0.03614, 0.6171, 0.3677, 0.618, 0.4125, 0.6176, 0.4125, 0.6167, 0.3677, 0.6478, 0.57, 0.6466, 0.5353, 0.6471, 0.5353, 0.6482, 0.57, 0.6161, 0.2104, 0.6164, 0.2764, 0.6159, 0.2764, 0.6156, 0.2104, 0.6165, 0.3223, 0.6171, 0.3677, 0.6167, 0.3677, 0.6161, 0.3223, 0.6466, 0.5353, 0.6459, 0.4933, 0.6463, 0.4933, 0.6471, 0.5353, 0.6172, 0.146, 0.6161, 0.2104, 0.6156, 0.2104, 0.6168, 0.146, 0.6164, 0.2764, 0.6165, 0.3223, 0.6161, 0.3223, 0.6159, 0.2764, 0.6459, 0.4933, 0.6456, 0.4507, 0.646, 0.4507, 0.6463, 0.4933, 0.62, 0.07794, 0.6172, 0.146, 0.6168, 0.146, 0.6196, 0.07793, 0.6456, 0.4507, 0.6466, 0.4053, 0.647, 0.4053, 0.646, 0.4507, 0.6228, 0.0104, 0.6214, 0.04417, 0.621, 0.04416, 0.6224, 0.01039, 0.7414, 0.5602, 0.7414, 0.6693, 0.741, 0.6693, 0.741, 0.5602, 0.6214, 0.04417, 0.62, 0.07794, 0.6196, 0.07793, 0.621, 0.04416, 0.6466, 0.4053, 0.6477, 0.368, 0.6481, 0.368, 0.647, 0.4053, 0.2083, 0.1822, 0.197, 0.1888, 0.1727, 0.1886, 0.1728, 0.1837, 0.1957, 0.1823, 0.2092, 0.1769, 0.3134, 0.181, 0.3299, 0.1757, 0.3254, 0.1933, 0.3193, 0.1929, 0.3145, 0.1932, 0.3299, 0.1757, 0.3525, 0.1809, 0.3523, 0.2017, 0.3254, 0.1933])
me_vert.materials.append(mat_material)
me_vert.update()

# ---- objects
ob_llampuga = bpy.data.objects.new('Llampuga', me_vert)

# ---- transforms, parenting, visibility, modifiers, constraints
ob_llampuga.location = (0.0, 0.0, 0.0)
_m = ob_llampuga.modifiers.new('Mirror', 'MIRROR')

# ---- collection membership
col_collection.objects.link(ob_llampuga)

# ---- scene / render settings (as saved in the file)
scene.frame_start = 1; scene.frame_end = 250; scene.frame_set(-1)
scene.render.engine = 'BLENDER_EEVEE_NEXT'
bpy.context.view_layer.update()

# ---- added for rendering (the .blend has no active camera and no usable light): camera, sun
cam_auto = bpy.data.cameras.new('AutoCamera')
cam_auto.lens = 50.0
cam_auto.sensor_width = 36.0
cam_auto.clip_end = 1000.0
ob_auto_camera = bpy.data.objects.new('AutoCamera', cam_auto)
scene.collection.objects.link(ob_auto_camera)
ob_auto_camera.location = (4.47563, -4.90387, 3.71739)
ob_auto_camera.rotation_euler = (1.09748, -7.21219e-08, 0.694738)
scene.camera = ob_auto_camera
light_auto_sun = bpy.data.lights.new('AutoSun', 'SUN')
light_auto_sun.energy = 3.0
light_auto_sun.angle = 0.0523599
ob_auto_sun = bpy.data.objects.new('AutoSun', light_auto_sun)
scene.collection.objects.link(ob_auto_sun)
ob_auto_sun.rotation_euler = (0.872665, 0.174533, 0.523599)
bpy.context.view_layer.update()
